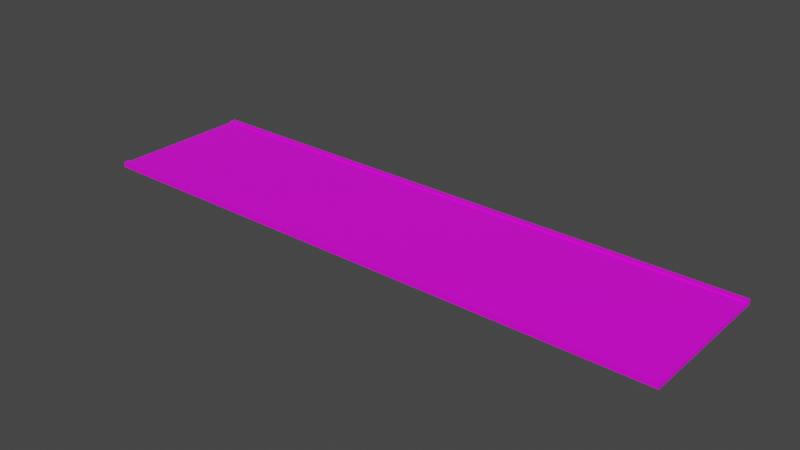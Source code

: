 # Source: RoadStraight_NoSidewalk.blend  (saved by Blender 4.1.24; exported with 4.5.12 LTS)
import bpy
from mathutils import Matrix  # noqa: F401  (used for matrix-valued properties, if any)

bpy.ops.wm.read_factory_settings(use_empty=True)
scene = bpy.context.scene
scene.name = 'Scene'

# ---- collections
col_collection = bpy.data.collections.new('Collection'); scene.collection.children.link(col_collection)

# ---- images (referenced by path relative to the original .blend; pixels are not part of the script)
import os
ASSET_DIR = os.environ.get("B2B_ASSET_DIR", "")  # directory of the original .blend (textures are referenced by path, not embedded)
HERE = os.path.dirname(os.path.abspath(__file__))  # packed textures are extracted next to this script under _unpacked/

def load_image(name, relpath, width, height, colorspace="sRGB"):
    """Load a texture the original file referenced (path relative to the .blend, or extracted next to this script)."""
    p = next((c for c in (os.path.join(HERE, relpath), os.path.join(ASSET_DIR, relpath)) if relpath and os.path.exists(c)), "")
    if p:
        img = bpy.data.images.load(p, check_existing=True)
        img.name = name
    else:  # same state as the original file: an image datablock whose file is absent (Cycles renders it pink)
        img = bpy.data.images.new(name, width, height)
        img.source = "FILE"
        img.filepath = "//" + (relpath or name)
    img.colorspace_settings.name = colorspace
    return img
img_roadtexture_png = load_image('RoadTexture.png', 'RoadTexture.png', 1024, 1024, 'sRGB')

# ---- materials (node trees are filled in below, after node groups)
mat_roadmaterial = bpy.data.materials.new('RoadMaterial')
mat_roadmaterial.use_transparent_shadow = False

# ---- material node trees
mat_roadmaterial.use_nodes = True; mat_roadmaterial.node_tree.nodes.clear()
_N = mat_roadmaterial.node_tree.nodes; _L = mat_roadmaterial.node_tree.links
n0 = _N.new('ShaderNodeBsdfPrincipled'); n0.name = 'Principled BSDF'; n0.location = (10, 300)
n0.distribution = 'GGX'
n0.subsurface_method = 'BURLEY'
n0.inputs[3].default_value = 1.45
n0.inputs[27].default_value = (0.0, 0.0, 0.0, 1.0)
n0.inputs[28].default_value = 1.0
n1 = _N.new('ShaderNodeOutputMaterial'); n1.name = 'Material Output'; n1.location = (300, 300)
n2 = _N.new('ShaderNodeTexImage'); n2.name = 'Image Texture'; n2.location = (-447, 276)
n2.image = img_roadtexture_png
_L.new(n2.outputs[0], n0.inputs[0])
_L.new(n0.outputs[0], n1.inputs[0])
n1.is_active_output = True

# ---- world
world_world = bpy.data.worlds.new('World'); scene.world = world_world
world_world.use_nodes = True; world_world.node_tree.nodes.clear()
_N = world_world.node_tree.nodes; _L = world_world.node_tree.links
n0 = _N.new('ShaderNodeOutputWorld'); n0.name = 'World Output'; n0.location = (300, 300)
n1 = _N.new('ShaderNodeBackground'); n1.name = 'Background'; n1.location = (10, 300)
n1.inputs[0].default_value = (0.05088, 0.05088, 0.05088, 1.0)
_L.new(n1.outputs[0], n0.inputs[0])
n0.is_active_output = True
world_world.color = (0.05088, 0.05088, 0.05088)
world_world.use_sun_shadow = False
world_world.sun_shadow_jitter_overblur = 0.0

# ---- meshes
me_cube_005 = bpy.data.meshes.new('Cube.005')
me_cube_005.from_pydata([(15.22, -3.538, -6.809e-05), (15.22, -3.538, 0.07053), (4.0, -3.805, -6.516e-05), (4.0, -3.538, -6.792e-05), (4.0, -3.538, 0.04115), (15.22, -3.805, -6.765e-05), (15.22, -3.805, 0.04109), (4.0, -3.805, 0.04115), (1.687, -3.538, 0.0), (3.374, -3.538, 0.0), (5.424, -3.538, 0.0), (7.578, -3.538, 0.0), (9.72, -3.538, 0.0), (12.07, -3.538, 0.0), (14.34, -3.538, 0.0), (15.22, -3.295, -6.809e-05), (1.687, -3.295, 0.0), (3.374, -3.295, 0.0), (5.424, -3.295, 0.0), (7.578, -3.295, 0.0), (9.72, -3.295, 0.0), (12.07, -3.295, 0.0), (14.34, -3.295, 0.0), (15.22, -0.1942, -6.809e-05), (1.687, -0.1942, 0.0), (3.374, -0.1942, 0.0), (5.424, -0.1942, 0.0), (7.578, -0.1942, 0.0), (9.72, -0.1942, 0.0), (12.07, -0.1942, 0.0), (14.34, -0.1942, 0.0), (15.22, -3.538, -0.1997), (15.22, -3.295, -0.1997), (15.22, -0.1942, -0.1997), (4.0, 3.805, -0.1997), (15.22, -3.805, -0.1997), (4.0, -3.805, 0.04115), (15.22, -3.805, 0.07053), (15.22, -3.805, -6.803e-05), (15.22, -3.805, -0.1997), (4.0, -3.538, 0.0706), (4.0, -3.805, 0.0706), (0.0, -3.538, 0.0), (-15.22, -3.538, -6.808e-05), (-15.22, -3.538, 0.07053), (-4.0, -3.805, -6.516e-05), (0.0, -3.538, 0.04115), (-4.0, -3.538, -6.792e-05), (-4.0, -3.538, 0.04115), (-15.22, -3.805, -6.763e-05), (-15.22, -3.805, 0.04109), (0.0, -3.805, -0.0003474), (0.0, -3.805, 0.04115), (-4.0, -3.805, 0.04115), (-1.687, -3.538, 0.0), (-3.374, -3.538, 0.0), (-5.424, -3.538, 0.0), (-7.578, -3.538, 0.0), (-9.72, -3.538, 0.0), (-12.07, -3.538, 0.0), (-14.34, -3.538, 0.0), (0.0, -3.295, 0.0), (-15.22, -3.295, -6.808e-05), (-1.687, -3.295, 0.0), (-3.374, -3.295, 0.0), (-5.424, -3.295, 0.0), (-7.578, -3.295, 0.0), (-9.72, -3.295, 0.0), (-12.07, -3.295, 0.0), (-14.34, -3.295, 0.0), (0.0, -0.1942, 0.0), (-15.22, -0.1942, -6.808e-05), (-1.687, -0.1942, 0.0), (-3.374, -0.1942, 0.0), (-5.424, -0.1942, 0.0), (-7.578, -0.1942, 0.0), (-9.72, -0.1942, 0.0), (-12.07, -0.1942, 0.0), (-14.34, -0.1942, 0.0), (-15.22, -3.538, -0.1997), (-15.22, -3.295, -0.1997), (-15.22, -0.1942, -0.1997), (-15.22, -3.805, -0.1997), (0.0, -3.805, -4.5e-05), (0.0, -3.805, 0.04115), (-4.0, -3.805, 0.04115), (-15.22, -3.805, 0.07053), (-15.22, -3.805, -6.802e-05), (-15.22, -3.805, -0.1997), (0.0, -3.805, 0.0706), (0.0, -3.538, 0.0706), (-4.0, -3.538, 0.0706), (-4.0, -3.805, 0.0706), (15.22, 6.224e-06, -6.809e-05), (15.22, 3.538, -6.809e-05), (15.22, 3.538, 0.07053), (4.0, 3.805, -6.516e-05), (4.0, 3.538, -6.792e-05), (4.0, 3.538, 0.04115), (15.22, 3.805, -6.765e-05), (15.22, 3.805, 0.04109), (4.0, 3.805, 0.04115), (14.34, 0.0, 0.0), (12.07, 0.0, 0.0), (9.72, 0.0, 0.0), (7.578, 0.0, 0.0), (5.424, 0.0, 0.0), (3.374, 0.0, 0.0), (1.687, 0.0, 0.0), (1.687, 3.538, 0.0), (3.374, 3.538, 0.0), (5.424, 3.538, 0.0), (7.578, 3.538, 0.0), (9.72, 3.538, 0.0), (12.07, 3.538, 0.0), (14.34, 3.538, 0.0), (15.22, 3.295, -6.809e-05), (1.687, 3.295, 0.0), (3.374, 3.295, 0.0), (5.424, 3.295, 0.0), (7.578, 3.295, 0.0), (9.72, 3.295, 0.0), (12.07, 3.295, 0.0), (14.34, 3.295, 0.0), (15.22, 0.1942, -6.809e-05), (1.687, 0.1942, 0.0), (3.374, 0.1942, 0.0), (5.424, 0.1942, 0.0), (7.578, 0.1942, 0.0), (9.72, 0.1942, 0.0), (12.07, 0.1942, 0.0), (14.34, 0.1942, 0.0), (15.22, 6.224e-06, -0.1997), (15.22, 3.538, -0.1997), (15.22, 3.295, -0.1997), (15.22, 0.1942, -0.1997), (15.22, 3.805, -0.1997), (4.0, 3.805, 0.04115), (15.22, 3.805, 0.07053), (15.22, 3.805, -6.803e-05), (15.22, 3.805, -0.1997), (4.0, 3.538, 0.0706), (4.0, 3.805, 0.0706), (0.0, 0.0, 0.0), (0.0, 3.538, 0.0), (-15.22, -7.891e-07, -6.808e-05), (-15.22, 3.538, -6.808e-05), (-15.22, 3.538, 0.07053), (-4.0, 3.805, -6.516e-05), (0.0, 3.538, 0.04115), (-4.0, 3.538, -6.792e-05), (-4.0, 3.538, 0.04115), (-15.22, 3.805, -6.763e-05), (-15.22, 3.805, 0.04109), (0.0, 3.805, -0.0003474), (0.0, 3.805, 0.04115), (-4.0, 3.805, 0.04115), (-14.34, 0.0, 0.0), (-12.07, 0.0, 0.0), (-9.72, 0.0, 0.0), (-7.578, 0.0, 0.0), (-5.424, 0.0, 0.0), (-3.374, 0.0, 0.0), (-1.687, 0.0, 0.0), (-1.687, 3.538, 0.0), (-3.374, 3.538, 0.0), (-5.424, 3.538, 0.0), (-7.578, 3.538, 0.0), (-9.72, 3.538, 0.0), (-12.07, 3.538, 0.0), (-14.34, 3.538, 0.0), (0.0, 3.295, 0.0), (-15.22, 3.295, -6.808e-05), (-1.687, 3.295, 0.0), (-3.374, 3.295, 0.0), (-5.424, 3.295, 0.0), (-7.578, 3.295, 0.0), (-9.72, 3.295, 0.0), (-12.07, 3.295, 0.0), (-14.34, 3.295, 0.0), (0.0, 0.1942, 0.0), (-15.22, 0.1942, -6.808e-05), (-1.687, 0.1942, 0.0), (-3.374, 0.1942, 0.0), (-5.424, 0.1942, 0.0), (-7.578, 0.1942, 0.0), (-9.72, 0.1942, 0.0), (-12.07, 0.1942, 0.0), (-14.34, 0.1942, 0.0), (-15.22, -7.891e-07, -0.1997), (-15.22, 3.538, -0.1997), (-15.22, 3.295, -0.1997), (-15.22, 0.1942, -0.1997), (-15.22, 3.805, -0.1997), (0.0, 3.805, 0.04115), (-4.0, 3.805, 0.04115), (-15.22, 3.805, 0.07053), (-15.22, 3.805, -6.802e-05), (-15.22, 3.805, -0.1997), (0.0, 3.805, 0.0706), (0.0, 3.538, 0.0706), (-4.0, 3.538, 0.0706), (-4.0, 3.805, 0.0706), (4.0, -3.805, -0.1997), (-4.0, -3.805, -0.1997), (0.0, -3.805, -0.1997), (-4.0, 3.805, -0.1997), (0.0, 3.805, -0.1997)], [], [(22, 14, 0, 15), (2, 5, 6, 7), (3, 4, 1, 0), (84, 36, 41, 89), (4, 46, 90, 40), (42, 46, 4, 3), (38, 37, 6, 5), (61, 42, 8, 16), (16, 8, 9, 17), (17, 9, 10, 18), (18, 10, 11, 19), (19, 11, 12, 20), (20, 12, 13, 21), (21, 13, 14, 22), (29, 21, 22, 30), (28, 20, 21, 29), (27, 19, 20, 28), (26, 18, 19, 27), (25, 17, 18, 26), (24, 16, 17, 25), (70, 61, 16, 24), (30, 22, 15, 23), (102, 30, 23, 93), (143, 70, 24, 108), (108, 24, 25, 107), (107, 25, 26, 106), (106, 26, 27, 105), (105, 27, 28, 104), (104, 28, 29, 103), (103, 29, 30, 102), (23, 15, 32, 33), (15, 0, 31, 32), (93, 23, 33, 132), (38, 5, 35, 39), (0, 38, 39, 31), (0, 1, 37, 38), (52, 7, 36, 84), (7, 6, 37, 36), (41, 37, 1, 40), (89, 41, 40, 90), (36, 37, 41), (1, 4, 40), (69, 62, 43, 60), (45, 53, 50, 49), (83, 42, 46, 84), (47, 43, 44, 48), (84, 89, 92, 85), (48, 91, 90, 46), (42, 47, 48, 46), (87, 49, 50, 86), (61, 63, 54, 42), (63, 64, 55, 54), (64, 65, 56, 55), (65, 66, 57, 56), (66, 67, 58, 57), (67, 68, 59, 58), (68, 69, 60, 59), (77, 78, 69, 68), (76, 77, 68, 67), (75, 76, 67, 66), (74, 75, 66, 65), (73, 74, 65, 64), (72, 73, 64, 63), (70, 72, 63, 61), (78, 71, 62, 69), (157, 145, 71, 78), (143, 163, 72, 70), (163, 162, 73, 72), (162, 161, 74, 73), (161, 160, 75, 74), (160, 159, 76, 75), (159, 158, 77, 76), (158, 157, 78, 77), (71, 81, 80, 62), (62, 80, 79, 43), (145, 189, 81, 71), (87, 88, 82, 49), (43, 79, 88, 87), (43, 87, 86, 44), (52, 84, 85, 53), (53, 85, 86, 50), (51, 83, 84, 52), (92, 91, 44, 86), (89, 90, 91, 92), (46, 90, 89, 84), (85, 92, 86), (44, 91, 48), (123, 116, 94, 115), (96, 101, 100, 99), (97, 94, 95, 98), (194, 199, 142, 137), (98, 141, 200, 149), (144, 97, 98, 149), (139, 99, 100, 138), (171, 117, 109, 144), (117, 118, 110, 109), (118, 119, 111, 110), (119, 120, 112, 111), (120, 121, 113, 112), (121, 122, 114, 113), (122, 123, 115, 114), (130, 131, 123, 122), (129, 130, 122, 121), (128, 129, 121, 120), (127, 128, 120, 119), (126, 127, 119, 118), (125, 126, 118, 117), (180, 125, 117, 171), (131, 124, 116, 123), (102, 93, 124, 131), (143, 108, 125, 180), (108, 107, 126, 125), (107, 106, 127, 126), (106, 105, 128, 127), (105, 104, 129, 128), (104, 103, 130, 129), (103, 102, 131, 130), (124, 135, 134, 116), (116, 134, 133, 94), (93, 132, 135, 124), (139, 140, 136, 99), (94, 133, 140, 139), (94, 139, 138, 95), (155, 194, 137, 101), (101, 137, 138, 100), (142, 141, 95, 138), (199, 200, 141, 142), (137, 142, 138), (95, 141, 98), (179, 170, 146, 172), (148, 152, 153, 156), (150, 151, 147, 146), (194, 195, 202, 199), (151, 149, 200, 201), (144, 149, 151, 150), (197, 196, 153, 152), (171, 144, 164, 173), (173, 164, 165, 174), (174, 165, 166, 175), (175, 166, 167, 176), (176, 167, 168, 177), (177, 168, 169, 178), (178, 169, 170, 179), (187, 178, 179, 188), (186, 177, 178, 187), (185, 176, 177, 186), (184, 175, 176, 185), (183, 174, 175, 184), (182, 173, 174, 183), (180, 171, 173, 182), (188, 179, 172, 181), (157, 188, 181, 145), (143, 180, 182, 163), (163, 182, 183, 162), (162, 183, 184, 161), (161, 184, 185, 160), (160, 185, 186, 159), (159, 186, 187, 158), (158, 187, 188, 157), (181, 172, 191, 192), (172, 146, 190, 191), (145, 181, 192, 189), (197, 152, 193, 198), (146, 197, 198, 190), (146, 147, 196, 197), (155, 156, 195, 194), (156, 153, 196, 195), (202, 196, 147, 201), (199, 202, 201, 200), (149, 194, 199, 200), (195, 196, 202), (147, 151, 201), (96, 154, 155, 101), (156, 155, 154, 148), (51, 52, 53, 45), (7, 52, 51, 2), (203, 35, 5, 2), (51, 45, 204, 205), (51, 205, 203, 2), (45, 49, 82, 204), (148, 154, 207, 206), (154, 96, 34, 207), (96, 99, 136, 34), (148, 206, 193, 152)])
_uv = me_cube_005.uv_layers.new(name='UVMap')
_uv.uv.foreach_set('vector', [-0.3562, 0.4547, -0.3562, 0.4694, -0.4097, 0.4694, -0.4097, 0.4547, 0.7969, 0.5612, 1.425, 0.556, 1.425, 0.5583, 0.7969, 0.5637, 0.7376, 0.6902, 0.7376, 0.6877, 1.425, 0.6859, 1.425, 0.6902, 0.4923, 0.6678, 0.7376, 0.6678, 0.7376, 0.6696, 0.4923, 0.6696, 0.7376, 0.6877, 0.4923, 0.6877, 0.4923, 0.6859, 0.7376, 0.6859, 0.4923, 0.6902, 0.4923, 0.6877, 0.7376, 0.6877, 0.7376, 0.6902, 1.425, 0.697, 1.425, 0.6916, 1.425, 0.6939, 1.425, 0.697, 0.5163, 0.4547, 0.5163, 0.4694, 0.4137, 0.4694, 0.4137, 0.4547, 0.4137, 0.4547, 0.4137, 0.4694, 0.311, 0.4694, 0.311, 0.4547, 0.311, 0.4547, 0.311, 0.4694, 0.1863, 0.4694, 0.1863, 0.4547, 0.1863, 0.4547, 0.1863, 0.4694, 0.0552, 0.4694, 0.0552, 0.4547, 0.0552, 0.4547, 0.0552, 0.4694, -0.07509, 0.4694, -0.07509, 0.4547, -0.07509, 0.4547, -0.07509, 0.4694, -0.218, 0.4694, -0.218, 0.4547, -0.218, 0.4547, -0.218, 0.4694, -0.3562, 0.4694, -0.3562, 0.4547, -0.218, 0.266, -0.218, 0.4547, -0.3562, 0.4547, -0.3562, 0.266, -0.07509, 0.266, -0.07509, 0.4547, -0.218, 0.4547, -0.218, 0.266, 0.0552, 0.266, 0.0552, 0.4547, -0.07509, 0.4547, -0.07509, 0.266, 0.1863, 0.266, 0.1863, 0.4547, 0.0552, 0.4547, 0.0552, 0.266, 0.311, 0.266, 0.311, 0.4547, 0.1863, 0.4547, 0.1863, 0.266, 0.4137, 0.266, 0.4137, 0.4547, 0.311, 0.4547, 0.311, 0.266, 0.5163, 0.266, 0.5163, 0.4547, 0.4137, 0.4547, 0.4137, 0.266, -0.3562, 0.266, -0.3562, 0.4547, -0.4097, 0.4547, -0.4097, 0.266, -0.3562, 0.2542, -0.3562, 0.266, -0.4097, 0.266, -0.4097, 0.2542, 0.5163, 0.2542, 0.5163, 0.266, 0.4137, 0.266, 0.4137, 0.2542, 0.4137, 0.2542, 0.4137, 0.266, 0.311, 0.266, 0.311, 0.2542, 0.311, 0.2542, 0.311, 0.266, 0.1863, 0.266, 0.1863, 0.2542, 0.1863, 0.2542, 0.1863, 0.266, 0.0552, 0.266, 0.0552, 0.2542, 0.0552, 0.2542, 0.0552, 0.266, -0.07509, 0.266, -0.07509, 0.2542, -0.07509, 0.2542, -0.07509, 0.266, -0.218, 0.266, -0.218, 0.2542, -0.218, 0.2542, -0.218, 0.266, -0.3562, 0.266, -0.3562, 0.2542, 0.9295, 0.7429, 0.7422, 0.7429, 0.7422, 0.7309, 0.9295, 0.7309, 1.393, 0.6952, 1.407, 0.6952, 1.407, 0.7074, 1.393, 0.7074, 0.9412, 0.7429, 0.9295, 0.7429, 0.9295, 0.7309, 0.9412, 0.7309, 1.425, 0.697, 1.425, 0.697, 1.424, 0.7067, 1.424, 0.7067, 1.407, 0.6952, 1.425, 0.697, 1.424, 0.7067, 1.407, 0.7074, 1.407, 0.6952, 1.408, 0.6905, 1.425, 0.6916, 1.425, 0.697, 0.506, 0.5663, 0.7969, 0.5637, 0.7969, 0.5641, 0.506, 0.5666, 0.7969, 0.5637, 1.425, 0.5583, 1.425, 0.56, 0.7969, 0.5641, 0.7376, 0.6696, 1.425, 0.6696, 1.425, 0.6859, 0.7376, 0.6859, 0.4923, 0.6696, 0.7376, 0.6696, 0.7376, 0.6859, 0.4923, 0.6859, 0.7376, 0.6678, 1.425, 0.6696, 0.7376, 0.6696, 1.425, 0.6859, 0.7376, 0.6877, 0.7376, 0.6859, 1.389, 0.4547, 1.442, 0.4547, 1.442, 0.4694, 1.389, 0.4694, 0.2151, 0.5612, 0.2151, 0.5638, -0.4134, 0.5583, -0.4133, 0.556, 1.425, 0.7611, 1.409, 0.7611, 1.409, 0.7586, 1.425, 0.7586, 0.7375, 0.6223, 1.425, 0.6223, 1.425, 0.6267, 0.7375, 0.6248, 0.4923, 0.6448, 0.4923, 0.643, 0.7375, 0.643, 0.7375, 0.6448, 0.7375, 0.6248, 0.7375, 0.6267, 0.4923, 0.6267, 0.4923, 0.6248, 0.4923, 0.6223, 0.7375, 0.6223, 0.7375, 0.6248, 0.4923, 0.6248, 1.425, 0.7371, 1.425, 0.7372, 1.425, 0.7397, 1.425, 0.7415, 0.5163, 0.4547, 0.6189, 0.4547, 0.6189, 0.4694, 0.5163, 0.4694, 0.6189, 0.4547, 0.7216, 0.4547, 0.7216, 0.4694, 0.6189, 0.4694, 0.7216, 0.4547, 0.8463, 0.4547, 0.8463, 0.4694, 0.7216, 0.4694, 0.8463, 0.4547, 0.9774, 0.4547, 0.9774, 0.4694, 0.8463, 0.4694, 0.9774, 0.4547, 1.108, 0.4547, 1.108, 0.4694, 0.9774, 0.4694, 1.108, 0.4547, 1.251, 0.4547, 1.251, 0.4694, 1.108, 0.4694, 1.251, 0.4547, 1.389, 0.4547, 1.389, 0.4694, 1.251, 0.4694, 1.251, 0.266, 1.389, 0.266, 1.389, 0.4547, 1.251, 0.4547, 1.108, 0.266, 1.251, 0.266, 1.251, 0.4547, 1.108, 0.4547, 0.9774, 0.266, 1.108, 0.266, 1.108, 0.4547, 0.9774, 0.4547, 0.8463, 0.266, 0.9774, 0.266, 0.9774, 0.4547, 0.8463, 0.4547, 0.7216, 0.266, 0.8463, 0.266, 0.8463, 0.4547, 0.7216, 0.4547, 0.6189, 0.266, 0.7216, 0.266, 0.7216, 0.4547, 0.6189, 0.4547, 0.5163, 0.266, 0.6189, 0.266, 0.6189, 0.4547, 0.5163, 0.4547, 1.389, 0.266, 1.442, 0.266, 1.442, 0.4547, 1.389, 0.4547, 1.389, 0.2542, 1.442, 0.2542, 1.442, 0.266, 1.389, 0.266, 0.5163, 0.2542, 0.6189, 0.2542, 0.6189, 0.266, 0.5163, 0.266, 0.6189, 0.2542, 0.7216, 0.2542, 0.7216, 0.266, 0.6189, 0.266, 0.7216, 0.2542, 0.8463, 0.2542, 0.8463, 0.266, 0.7216, 0.266, 0.8463, 0.2542, 0.9774, 0.2542, 0.9774, 0.266, 0.8463, 0.266, 0.9774, 0.2542, 1.108, 0.2542, 1.108, 0.266, 0.9774, 0.266, 1.108, 0.2542, 1.251, 0.2542, 1.251, 0.266, 1.108, 0.266, 1.251, 0.2542, 1.389, 0.2542, 1.389, 0.266, 1.251, 0.266, 0.9295, 0.7186, 0.9295, 0.7306, 0.7422, 0.7306, 0.7422, 0.7186, 1.394, 0.7371, 1.394, 0.7249, 1.409, 0.7249, 1.409, 0.7371, 0.9412, 0.7186, 0.9412, 0.7306, 0.9295, 0.7306, 0.9295, 0.7186, 1.425, 0.7371, 1.425, 0.7249, 1.425, 0.7249, 1.425, 0.7372, 1.409, 0.7371, 1.409, 0.7249, 1.425, 0.7249, 1.425, 0.7371, 1.409, 0.7371, 1.425, 0.7371, 1.425, 0.7415, 1.409, 0.7415, 0.506, 0.5663, 0.506, 0.5666, 0.215, 0.5641, 0.2151, 0.5638, 0.2151, 0.5638, 0.215, 0.5641, -0.4134, 0.56, -0.4134, 0.5583, 1.425, 0.7611, 1.425, 0.7611, 1.425, 0.7586, 1.425, 0.7586, 0.7375, 0.643, 0.7375, 0.6267, 1.425, 0.6267, 1.425, 0.643, 0.4923, 0.643, 0.4923, 0.6267, 0.7375, 0.6267, 0.7375, 0.643, 1.409, 0.7586, 1.409, 0.7604, 1.392, 0.7604, 1.392, 0.7586, 0.7375, 0.6448, 0.7375, 0.643, 1.425, 0.643, 1.425, 0.6267, 0.7375, 0.6267, 0.7375, 0.6248, -0.3562, 0.05367, -0.4097, 0.05367, -0.4097, 0.03887, -0.3562, 0.03888, 0.2405, 0.5913, 0.2405, 0.5941, -0.4127, 0.5808, -0.4126, 0.5784, 1.18, 0.6675, 0.4923, 0.6675, 0.4923, 0.6632, 1.18, 0.665, 1.425, 0.6451, 1.425, 0.6469, 1.18, 0.6469, 1.18, 0.645, 1.18, 0.665, 1.18, 0.6632, 1.425, 0.6632, 1.425, 0.665, 1.425, 0.6675, 1.18, 0.6675, 1.18, 0.665, 1.425, 0.665, 1.425, 0.754, 1.425, 0.754, 1.425, 0.7565, 1.425, 0.7583, 0.5163, 0.05367, 0.4137, 0.05367, 0.4137, 0.03888, 0.5163, 0.03888, 0.4137, 0.05367, 0.311, 0.05367, 0.311, 0.03888, 0.4137, 0.03888, 0.311, 0.05367, 0.1863, 0.05367, 0.1863, 0.03888, 0.311, 0.03888, 0.1863, 0.05367, 0.0552, 0.05367, 0.0552, 0.03888, 0.1863, 0.03888, 0.0552, 0.05367, -0.07509, 0.05367, -0.07509, 0.03888, 0.0552, 0.03888, -0.07509, 0.05367, -0.218, 0.05367, -0.218, 0.03888, -0.07509, 0.03888, -0.218, 0.05367, -0.3562, 0.05367, -0.3562, 0.03888, -0.218, 0.03888, -0.218, 0.2423, -0.3562, 0.2423, -0.3562, 0.05367, -0.218, 0.05367, -0.07509, 0.2423, -0.218, 0.2423, -0.218, 0.05367, -0.07509, 0.05367, 0.0552, 0.2423, -0.07509, 0.2423, -0.07509, 0.05367, 0.0552, 0.05367, 0.1863, 0.2423, 0.0552, 0.2423, 0.0552, 0.05367, 0.1863, 0.05367, 0.311, 0.2423, 0.1863, 0.2423, 0.1863, 0.05367, 0.311, 0.05367, 0.4137, 0.2423, 0.311, 0.2423, 0.311, 0.05367, 0.4137, 0.05367, 0.5163, 0.2423, 0.4137, 0.2423, 0.4137, 0.05367, 0.5163, 0.05367, -0.3562, 0.2423, -0.4097, 0.2423, -0.4097, 0.05367, -0.3562, 0.05367, -0.3562, 0.2542, -0.4097, 0.2542, -0.4097, 0.2423, -0.3562, 0.2423, 0.5163, 0.2542, 0.4137, 0.2542, 0.4137, 0.2423, 0.5163, 0.2423, 0.4137, 0.2542, 0.311, 0.2542, 0.311, 0.2423, 0.4137, 0.2423, 0.311, 0.2542, 0.1863, 0.2542, 0.1863, 0.2423, 0.311, 0.2423, 0.1863, 0.2542, 0.0552, 0.2542, 0.0552, 0.2423, 0.1863, 0.2423, 0.0552, 0.2542, -0.07509, 0.2542, -0.07509, 0.2423, 0.0552, 0.2423, -0.07509, 0.2542, -0.218, 0.2542, -0.218, 0.2423, -0.07509, 0.2423, -0.218, 0.2542, -0.3562, 0.2542, -0.3562, 0.2423, -0.218, 0.2423, 0.953, 0.7429, 0.953, 0.7309, 1.14, 0.7309, 1.14, 0.7429, 1.394, 0.754, 1.394, 0.7417, 1.409, 0.7417, 1.409, 0.754, 0.9412, 0.7429, 0.9412, 0.7309, 0.953, 0.7309, 0.953, 0.7429, 1.425, 0.754, 1.425, 0.7417, 1.425, 0.7417, 1.425, 0.754, 1.409, 0.754, 1.409, 0.7417, 1.425, 0.7417, 1.425, 0.754, 1.409, 0.754, 1.425, 0.754, 1.425, 0.7583, 1.409, 0.7583, 0.5063, 0.5991, 0.5063, 0.5993, 0.2404, 0.5944, 0.2405, 0.5941, 0.2405, 0.5941, 0.2404, 0.5944, -0.4127, 0.5826, -0.4127, 0.5808, 1.18, 0.6469, 1.18, 0.6632, 0.4923, 0.6632, 0.4923, 0.6468, 1.425, 0.6469, 1.425, 0.6632, 1.18, 0.6632, 1.18, 0.6469, 1.18, 0.645, 1.18, 0.6469, 0.4923, 0.6468, 0.4923, 0.6632, 1.18, 0.6632, 1.18, 0.665, 1.389, 0.05367, 1.389, 0.03888, 1.442, 0.03888, 1.442, 0.05367, 0.7721, 0.5913, 1.425, 0.5784, 1.425, 0.5808, 0.7721, 0.5941, 1.18, 0.5996, 1.18, 0.6021, 0.4923, 0.6039, 0.4923, 0.5996, 1.425, 0.6221, 1.18, 0.6221, 1.18, 0.6203, 1.425, 0.6203, 1.18, 0.6021, 1.425, 0.6021, 1.425, 0.6039, 1.18, 0.6039, 1.425, 0.5996, 1.425, 0.6021, 1.18, 0.6021, 1.18, 0.5996, 1.203, 0.7187, 1.203, 0.724, 1.203, 0.7219, 1.203, 0.7191, 0.5163, 0.05367, 0.5163, 0.03888, 0.6189, 0.03888, 0.6189, 0.05367, 0.6189, 0.05367, 0.6189, 0.03888, 0.7216, 0.03888, 0.7216, 0.05367, 0.7216, 0.05367, 0.7216, 0.03888, 0.8463, 0.03888, 0.8463, 0.05367, 0.8463, 0.05367, 0.8463, 0.03888, 0.9774, 0.03888, 0.9774, 0.05367, 0.9774, 0.05367, 0.9774, 0.03888, 1.108, 0.03888, 1.108, 0.05367, 1.108, 0.05367, 1.108, 0.03888, 1.251, 0.03888, 1.251, 0.05367, 1.251, 0.05367, 1.251, 0.03888, 1.389, 0.03888, 1.389, 0.05367, 1.251, 0.2423, 1.251, 0.05367, 1.389, 0.05367, 1.389, 0.2423, 1.108, 0.2423, 1.108, 0.05367, 1.251, 0.05367, 1.251, 0.2423, 0.9774, 0.2423, 0.9774, 0.05367, 1.108, 0.05367, 1.108, 0.2423, 0.8463, 0.2423, 0.8463, 0.05367, 0.9774, 0.05367, 0.9774, 0.2423, 0.7216, 0.2423, 0.7216, 0.05367, 0.8463, 0.05367, 0.8463, 0.2423, 0.6189, 0.2423, 0.6189, 0.05367, 0.7216, 0.05367, 0.7216, 0.2423, 0.5163, 0.2423, 0.5163, 0.05367, 0.6189, 0.05367, 0.6189, 0.2423, 1.389, 0.2423, 1.389, 0.05367, 1.442, 0.05367, 1.442, 0.2423, 1.389, 0.2542, 1.389, 0.2423, 1.442, 0.2423, 1.442, 0.2542, 0.5163, 0.2542, 0.5163, 0.2423, 0.6189, 0.2423, 0.6189, 0.2542, 0.6189, 0.2542, 0.6189, 0.2423, 0.7216, 0.2423, 0.7216, 0.2542, 0.7216, 0.2542, 0.7216, 0.2423, 0.8463, 0.2423, 0.8463, 0.2542, 0.8463, 0.2542, 0.8463, 0.2423, 0.9774, 0.2423, 0.9774, 0.2542, 0.9774, 0.2542, 0.9774, 0.2423, 1.108, 0.2423, 1.108, 0.2542, 1.108, 0.2542, 1.108, 0.2423, 1.251, 0.2423, 1.251, 0.2542, 1.251, 0.2542, 1.251, 0.2423, 1.389, 0.2423, 1.389, 0.2542, 0.953, 0.7186, 1.14, 0.7186, 1.14, 0.7306, 0.953, 0.7306, 1.236, 0.7199, 1.221, 0.7199, 1.221, 0.7077, 1.236, 0.7077, 0.9412, 0.7186, 0.953, 0.7186, 0.953, 0.7306, 0.9412, 0.7306, 1.203, 0.7187, 1.203, 0.7191, 1.204, 0.7081, 1.204, 0.7081, 1.221, 0.7199, 1.203, 0.7187, 1.204, 0.7081, 1.221, 0.7077, 1.221, 0.7199, 1.221, 0.7246, 1.203, 0.724, 1.203, 0.7187, 0.5063, 0.5991, 0.7721, 0.5941, 0.7722, 0.5944, 0.5063, 0.5993, 0.7721, 0.5941, 1.425, 0.5808, 1.425, 0.5825, 0.7722, 0.5944, 1.18, 0.6203, 0.4923, 0.6203, 0.4923, 0.6039, 1.18, 0.6039, 1.425, 0.6203, 1.18, 0.6203, 1.18, 0.6039, 1.425, 0.6039, 1.376, 0.7586, 1.392, 0.7586, 1.392, 0.7604, 1.376, 0.7604, 1.18, 0.6221, 0.4923, 0.6203, 1.18, 0.6203, 0.4923, 0.6039, 1.18, 0.6021, 1.18, 0.6039, 0.2405, 0.5913, 0.5063, 0.5963, 0.5063, 0.5991, 0.2405, 0.5941, 0.7721, 0.5941, 0.5063, 0.5991, 0.5063, 0.5963, 0.7721, 0.5913, 0.506, 0.5632, 0.506, 0.5663, 0.2151, 0.5638, 0.2151, 0.5612, 0.7969, 0.5637, 0.506, 0.5663, 0.506, 0.5632, 0.7969, 0.5612, 0.7968, 0.5487, 1.425, 0.5448, 1.425, 0.556, 0.7969, 0.5612, 0.506, 0.5632, 0.2151, 0.5612, 0.2152, 0.5488, 0.506, 0.5488, 0.506, 0.5632, 0.506, 0.5488, 0.7968, 0.5487, 0.7969, 0.5612, 0.2151, 0.5612, -0.4133, 0.556, -0.4133, 0.5448, 0.2152, 0.5488, 0.7721, 0.5913, 0.5063, 0.5963, 0.5063, 0.5831, 0.7718, 0.579, 0.5063, 0.5963, 0.2405, 0.5913, 0.2408, 0.579, 0.5063, 0.5831, 0.2405, 0.5913, -0.4126, 0.5784, -0.4124, 0.5668, 0.2408, 0.579, 0.7721, 0.5913, 0.7718, 0.579, 1.425, 0.5668, 1.425, 0.5784])
me_cube_005.materials.append(mat_roadmaterial)
me_cube_005.use_remesh_fix_poles = True
me_cube_005.use_remesh_preserve_attributes = False
me_cube_005.use_mirror_vertex_groups = False
me_cube_005.update()

# ---- objects
ob_straightroad_nosidewalk = bpy.data.objects.new('StraightRoad_NoSidewalk', me_cube_005)

# ---- transforms, parenting, visibility, modifiers, constraints
ob_straightroad_nosidewalk.location = (0.0, 0.0, 0.0)
ob_straightroad_nosidewalk.rotation_euler = (0.0, -0.0, 3.142)
ob_straightroad_nosidewalk.scale = (2.0, 2.0, 2.0)
ob_straightroad_nosidewalk.lineart.crease_threshold = 0.0

# ---- collection membership
col_collection.objects.link(ob_straightroad_nosidewalk)

# ---- scene / render settings (as saved in the file)
scene.frame_start = 1; scene.frame_end = 250; scene.frame_set(8)
scene.render.engine = 'BLENDER_EEVEE_NEXT'
scene.cycles.use_denoising = False
scene.cycles.samples = 128
scene.cycles.sampling_pattern = 'TABULATED_SOBOL'
scene.cycles.use_adaptive_sampling = False
scene.cycles.use_light_tree = False
scene.eevee.ray_tracing_options.trace_max_roughness = 0.0
scene.view_settings.view_transform = 'Filmic'
bpy.context.view_layer.update()

# ---- added for rendering (the .blend has no active camera and no usable light): camera, sun
cam_auto = bpy.data.cameras.new('AutoCamera')
cam_auto.lens = 50.0
cam_auto.sensor_width = 36.0
cam_auto.clip_end = 1018.91
ob_auto_camera = bpy.data.objects.new('AutoCamera', cam_auto)
scene.collection.objects.link(ob_auto_camera)
ob_auto_camera.location = (58.0576, -69.6691, 46.3169)
ob_auto_camera.rotation_euler = (1.09748, -7.21219e-08, 0.694738)
scene.camera = ob_auto_camera
light_auto_sun = bpy.data.lights.new('AutoSun', 'SUN')
light_auto_sun.energy = 3.0
light_auto_sun.angle = 0.0523599
ob_auto_sun = bpy.data.objects.new('AutoSun', light_auto_sun)
scene.collection.objects.link(ob_auto_sun)
ob_auto_sun.rotation_euler = (0.872665, 0.174533, 0.523599)
bpy.context.view_layer.update()
